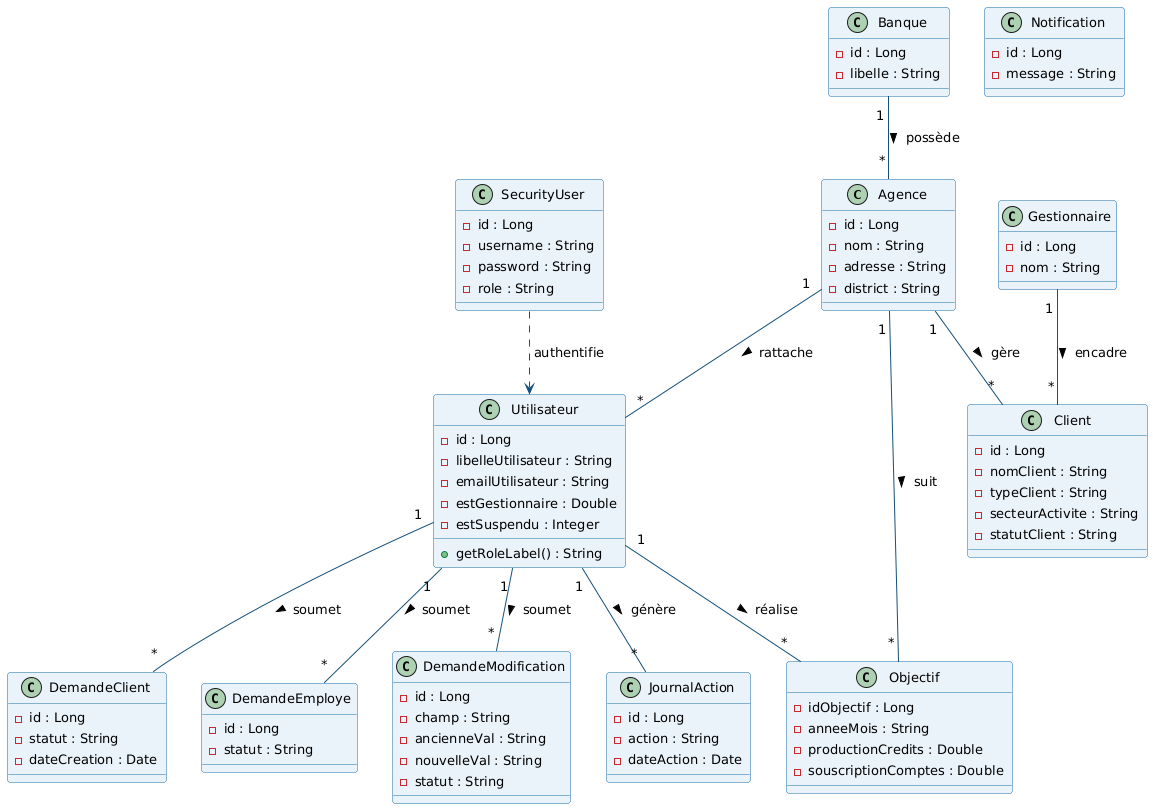

The diagram above was rendered by PlantUML. Its source (embedded in the PNG):
@startuml

skinparam shadowing false
skinparam DefaultFontName Arial
skinparam DefaultFontSize 13
skinparam ArrowColor #14507A
skinparam roundCorner 6
skinparam Padding 3

skinparam classBackgroundColor #EAF3FA
skinparam classBorderColor #1B6CA8
skinparam classArrowColor #14507A

class Agence {
  -id : Long
  -nom : String
  -adresse : String
  -district : String
}
class Utilisateur {
  -id : Long
  -libelleUtilisateur : String
  -emailUtilisateur : String
  -estGestionnaire : Double
  -estSuspendu : Integer
  +getRoleLabel() : String
}
class Gestionnaire {
  -id : Long
  -nom : String
}
class Client {
  -id : Long
  -nomClient : String
  -typeClient : String
  -secteurActivite : String
  -statutClient : String
}
class Objectif {
  -idObjectif : Long
  -anneeMois : String
  -productionCredits : Double
  -souscriptionComptes : Double
}
class Banque {
  -id : Long
  -libelle : String
}
class SecurityUser {
  -id : Long
  -username : String
  -password : String
  -role : String
}
class DemandeClient {
  -id : Long
  -statut : String
  -dateCreation : Date
}
class DemandeEmploye {
  -id : Long
  -statut : String
}
class DemandeModification {
  -id : Long
  -champ : String
  -ancienneVal : String
  -nouvelleVal : String
  -statut : String
}
class JournalAction {
  -id : Long
  -action : String
  -dateAction : Date
}
class Notification {
  -id : Long
  -message : String
}

Agence "1" -- "*" Utilisateur : rattache >
Agence "1" -- "*" Client : gère >
Agence "1" -- "*" Objectif : suit >
Gestionnaire "1" -- "*" Client : encadre >
Utilisateur "1" -- "*" Objectif : réalise >
Utilisateur "1" -- "*" DemandeClient : soumet >
Utilisateur "1" -- "*" DemandeEmploye : soumet >
Utilisateur "1" -- "*" DemandeModification : soumet >
Utilisateur "1" -- "*" JournalAction : génère >
Banque "1" -- "*" Agence : possède >
SecurityUser ..> Utilisateur : authentifie
@enduml